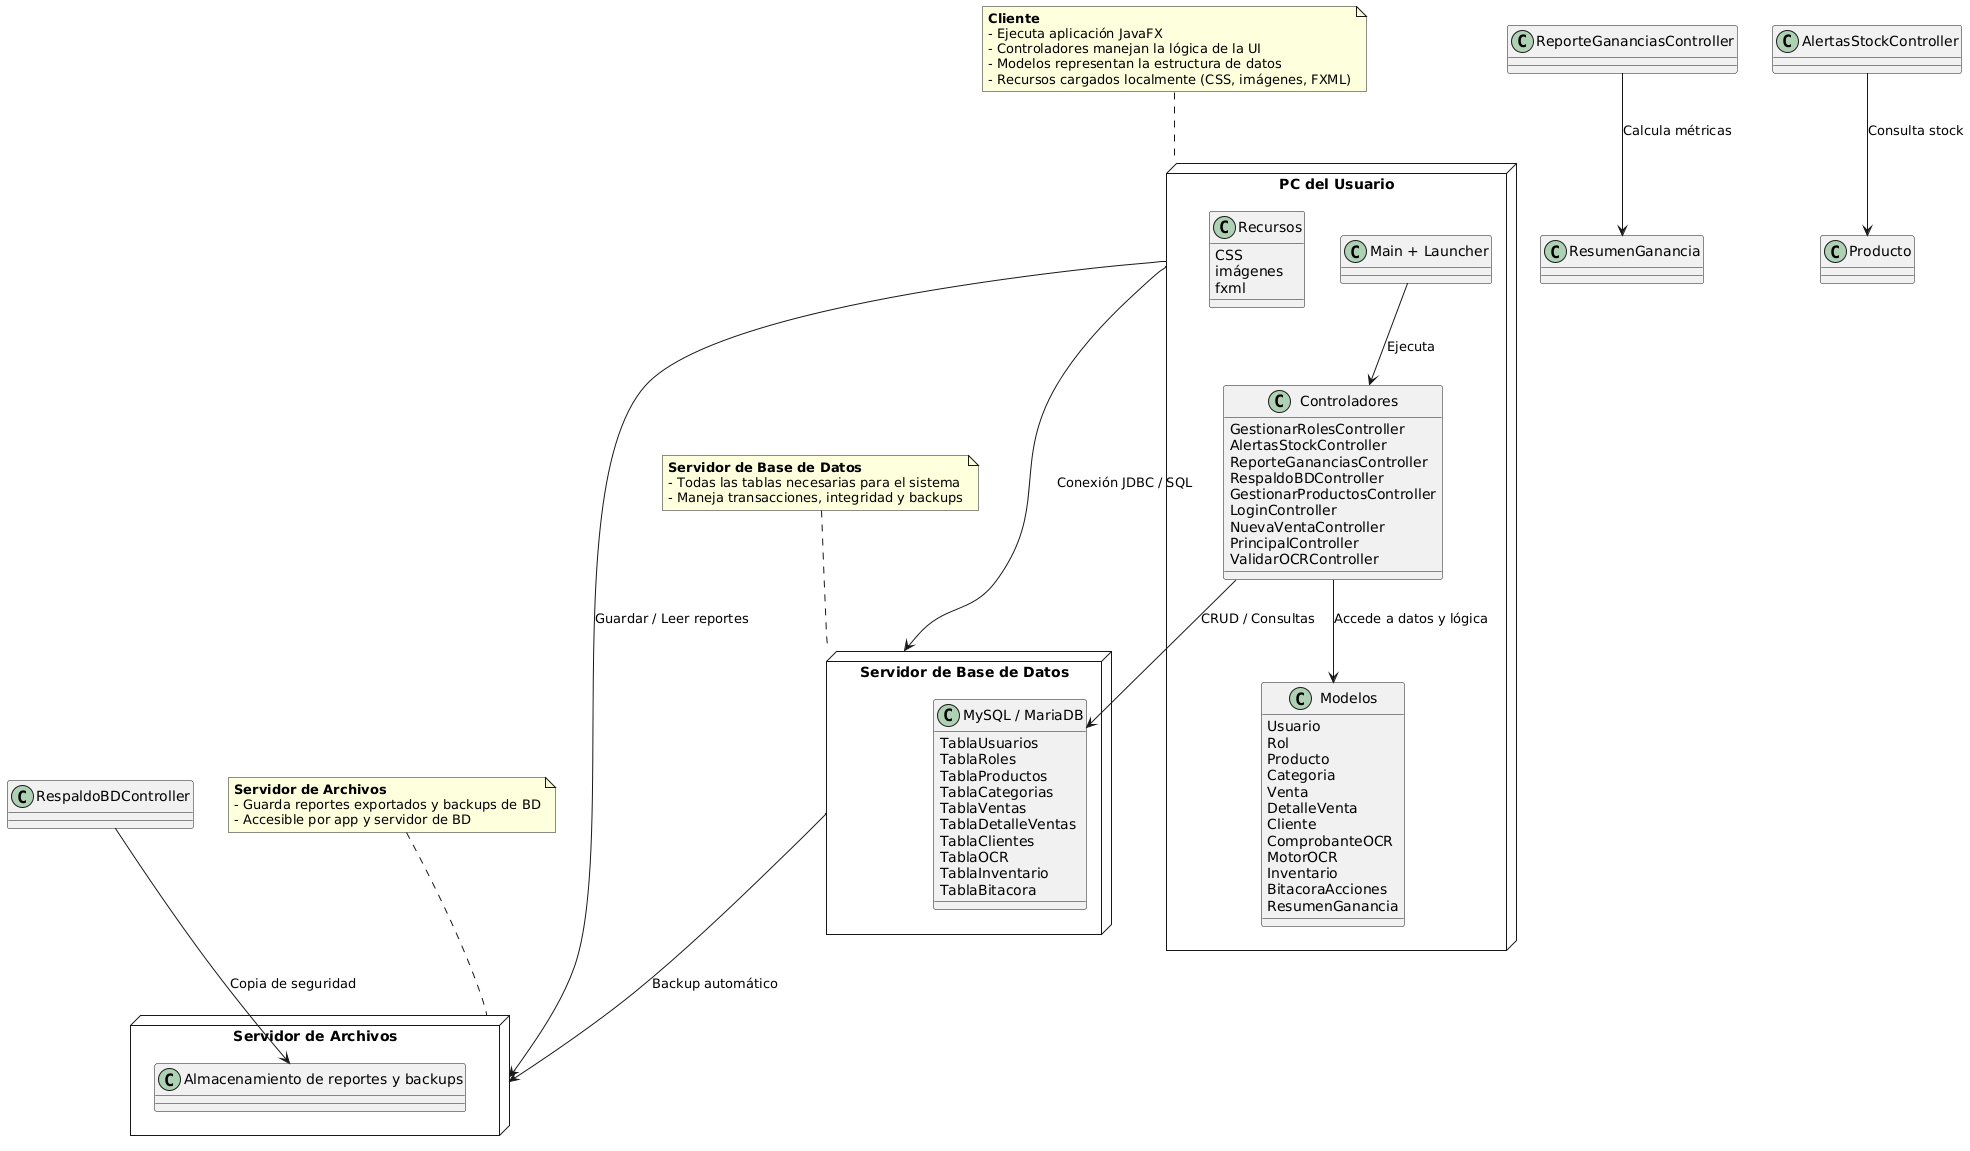

The diagram above was rendered by PlantUML. Its source (embedded in the PNG):
@startuml
!define RECTANGLE class

'========================
' Nodos físicos
'========================
node "PC del Usuario" as Usuario {
    RECTANGLE "Main + Launcher" as MainLauncher
    RECTANGLE "Controladores" as Controladores {
        GestionarRolesController
        AlertasStockController
        ReporteGananciasController
        RespaldoBDController
        GestionarProductosController
        LoginController
        NuevaVentaController
        PrincipalController
        ValidarOCRController
    }
    RECTANGLE "Modelos" as Modelos {
        Usuario
        Rol
        Producto
        Categoria
        Venta
        DetalleVenta
        Cliente
        ComprobanteOCR
        MotorOCR
        Inventario
        BitacoraAcciones
        ResumenGanancia
    }
    RECTANGLE "Recursos" as Recursos {
        CSS
        imágenes
        fxml
    }
}

node "Servidor de Base de Datos" as ServidorDB {
    RECTANGLE "MySQL / MariaDB" as DB {
        TablaUsuarios
        TablaRoles
        TablaProductos
        TablaCategorias
        TablaVentas
        TablaDetalleVentas
        TablaClientes
        TablaOCR
        TablaInventario
        TablaBitacora
    }
}

node "Servidor de Archivos" as ServidorArchivos {
    RECTANGLE "Almacenamiento de reportes y backups" as Archivos
}

'========================
' Relaciones entre nodos
'========================
Usuario --> ServidorDB : "Conexión JDBC / SQL"
Usuario --> ServidorArchivos : "Guardar / Leer reportes"
ServidorDB --> ServidorArchivos : "Backup automático"

'========================
' Relaciones entre clases y nodos
'========================
MainLauncher --> Controladores : "Ejecuta"
Controladores --> Modelos : "Accede a datos y lógica"
Controladores --> DB : "CRUD / Consultas"
RespaldoBDController --> Archivos : "Copia de seguridad"
ReporteGananciasController --> ResumenGanancia : "Calcula métricas"
AlertasStockController --> Producto : "Consulta stock"

'========================
' Notas explicativas
'========================
note top of Usuario
  **Cliente**
  - Ejecuta aplicación JavaFX
  - Controladores manejan la lógica de la UI
  - Modelos representan la estructura de datos
  - Recursos cargados localmente (CSS, imágenes, FXML)
end note

note top of ServidorDB
  **Servidor de Base de Datos**
  - Todas las tablas necesarias para el sistema
  - Maneja transacciones, integridad y backups
end note

note top of ServidorArchivos
  **Servidor de Archivos**
  - Guarda reportes exportados y backups de BD
  - Accesible por app y servidor de BD
end note
@enduml